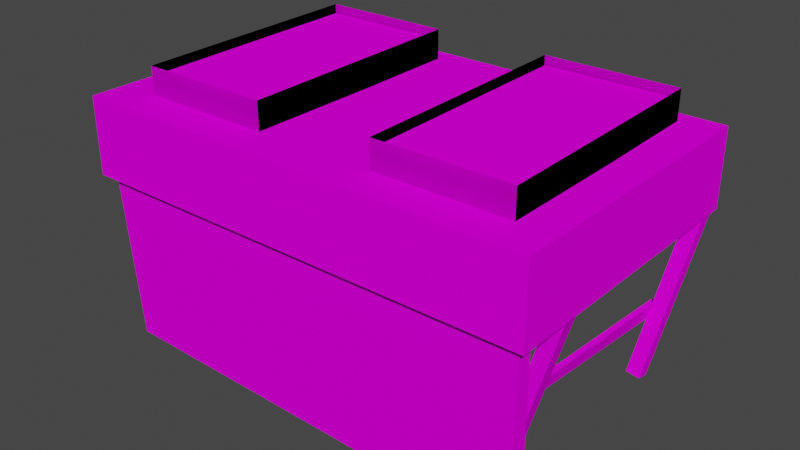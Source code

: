 # Source: 66stn3_c1.blend  (saved by Blender 2.82.7; exported with 4.5.12 LTS)
import bpy
from mathutils import Matrix  # noqa: F401  (used for matrix-valued properties, if any)

bpy.ops.wm.read_factory_settings(use_empty=True)
scene = bpy.context.scene
scene.name = 'Scene'

# ---- collections
col_collection = bpy.data.collections.new('Collection'); scene.collection.children.link(col_collection)

# ---- images (referenced by path relative to the original .blend; pixels are not part of the script)
import os
ASSET_DIR = os.environ.get("B2B_ASSET_DIR", "")  # directory of the original .blend (textures are referenced by path, not embedded)
HERE = os.path.dirname(os.path.abspath(__file__))  # packed textures are extracted next to this script under _unpacked/

def load_image(name, relpath, width, height, colorspace="sRGB"):
    """Load a texture the original file referenced (path relative to the .blend, or extracted next to this script)."""
    p = next((c for c in (os.path.join(HERE, relpath), os.path.join(ASSET_DIR, relpath)) if relpath and os.path.exists(c)), "")
    if p:
        img = bpy.data.images.load(p, check_existing=True)
        img.name = name
    else:  # same state as the original file: an image datablock whose file is absent (Cycles renders it pink)
        img = bpy.data.images.new(name, width, height)
        img.source = "FILE"
        img.filepath = "//" + (relpath or name)
    img.colorspace_settings.name = colorspace
    return img
img_9papric_bmp = load_image('9papric.bmp', '9papric.bmp', 1024, 1024, 'sRGB')
img_9stnkas_bmp = load_image('9stnkas.bmp', '9stnkas.bmp', 1024, 1024, 'sRGB')
img_0lpapun_bmp = load_image('0lpapun.bmp', '0lpapun.bmp', 1024, 1024, 'sRGB')
img_prkna01_bmp = load_image('prkna01.bmp', 'prkna01.bmp', 1024, 1024, 'sRGB')
img_prkna02_bmp = load_image('prkna02.bmp', 'prkna02.bmp', 1024, 1024, 'sRGB')
img_0m10d_bmp = load_image('0m10d.bmp', '0m10d.bmp', 1024, 1024, 'sRGB')

# ---- materials (node trees are filled in below, after node groups)
mat_9papric_bmp = bpy.data.materials.new('9papric.bmp')
mat_9papric_bmp.use_transparent_shadow = False
mat_9stnkas_bmp = bpy.data.materials.new('9stnkas.bmp')
mat_9stnkas_bmp.use_transparent_shadow = False
mat_0lpapun_bmp = bpy.data.materials.new('0lpapun.bmp')
mat_0lpapun_bmp.use_transparent_shadow = False
mat_prkna01_bmp = bpy.data.materials.new('prkna01.bmp')
mat_prkna01_bmp.use_transparent_shadow = False
mat_prkna02_bmp = bpy.data.materials.new('prkna02.bmp')
mat_prkna02_bmp.use_transparent_shadow = False
mat_0m10d_bmp = bpy.data.materials.new('0m10d.bmp')
mat_0m10d_bmp.use_transparent_shadow = False

# ---- material node trees
mat_9papric_bmp.use_nodes = True; mat_9papric_bmp.node_tree.nodes.clear()
_N = mat_9papric_bmp.node_tree.nodes; _L = mat_9papric_bmp.node_tree.links
n0 = _N.new('ShaderNodeOutputMaterial'); n0.name = 'Material Output'; n0.location = (300, 300)
n1 = _N.new('ShaderNodeBsdfPrincipled'); n1.name = 'Principled BSDF'; n1.location = (10, 300)
n1.distribution = 'GGX'
n1.subsurface_method = 'BURLEY'
n1.inputs[2].default_value = 0.0
n1.inputs[3].default_value = 1.45
n1.inputs[13].default_value = 0.0
n1.inputs[27].default_value = (0.0, 0.0, 0.0, 1.0)
n1.inputs[28].default_value = 1.0
n2 = _N.new('ShaderNodeTexImage'); n2.name = 'Image Texture'; n2.location = (0, 0)
n2.image = img_9papric_bmp
_L.new(n1.outputs[0], n0.inputs[0])
_L.new(n2.outputs[0], n1.inputs[0])
n0.is_active_output = True
mat_9stnkas_bmp.use_nodes = True; mat_9stnkas_bmp.node_tree.nodes.clear()
_N = mat_9stnkas_bmp.node_tree.nodes; _L = mat_9stnkas_bmp.node_tree.links
n0 = _N.new('ShaderNodeOutputMaterial'); n0.name = 'Material Output'; n0.location = (300, 300)
n1 = _N.new('ShaderNodeBsdfPrincipled'); n1.name = 'Principled BSDF'; n1.location = (10, 300)
n1.distribution = 'GGX'
n1.subsurface_method = 'BURLEY'
n1.inputs[2].default_value = 0.0
n1.inputs[3].default_value = 1.45
n1.inputs[13].default_value = 0.0
n1.inputs[27].default_value = (0.0, 0.0, 0.0, 1.0)
n1.inputs[28].default_value = 1.0
n2 = _N.new('ShaderNodeTexImage'); n2.name = 'Image Texture'; n2.location = (0, 0)
n2.image = img_9stnkas_bmp
_L.new(n1.outputs[0], n0.inputs[0])
_L.new(n2.outputs[0], n1.inputs[0])
n0.is_active_output = True
mat_0lpapun_bmp.use_nodes = True; mat_0lpapun_bmp.node_tree.nodes.clear()
_N = mat_0lpapun_bmp.node_tree.nodes; _L = mat_0lpapun_bmp.node_tree.links
n0 = _N.new('ShaderNodeOutputMaterial'); n0.name = 'Material Output'; n0.location = (300, 300)
n1 = _N.new('ShaderNodeBsdfPrincipled'); n1.name = 'Principled BSDF'; n1.location = (10, 300)
n1.distribution = 'GGX'
n1.subsurface_method = 'BURLEY'
n1.inputs[2].default_value = 0.0
n1.inputs[3].default_value = 1.45
n1.inputs[13].default_value = 0.0
n1.inputs[27].default_value = (0.0, 0.0, 0.0, 1.0)
n1.inputs[28].default_value = 1.0
n2 = _N.new('ShaderNodeTexImage'); n2.name = 'Image Texture'; n2.location = (0, 0)
n2.image = img_0lpapun_bmp
_L.new(n1.outputs[0], n0.inputs[0])
_L.new(n2.outputs[0], n1.inputs[0])
n0.is_active_output = True
mat_prkna01_bmp.use_nodes = True; mat_prkna01_bmp.node_tree.nodes.clear()
_N = mat_prkna01_bmp.node_tree.nodes; _L = mat_prkna01_bmp.node_tree.links
n0 = _N.new('ShaderNodeOutputMaterial'); n0.name = 'Material Output'; n0.location = (300, 300)
n1 = _N.new('ShaderNodeBsdfPrincipled'); n1.name = 'Principled BSDF'; n1.location = (10, 300)
n1.distribution = 'GGX'
n1.subsurface_method = 'BURLEY'
n1.inputs[2].default_value = 0.0
n1.inputs[3].default_value = 1.45
n1.inputs[13].default_value = 0.0
n1.inputs[27].default_value = (0.0, 0.0, 0.0, 1.0)
n1.inputs[28].default_value = 1.0
n2 = _N.new('ShaderNodeTexImage'); n2.name = 'Image Texture'; n2.location = (0, 0)
n2.image = img_prkna01_bmp
_L.new(n1.outputs[0], n0.inputs[0])
_L.new(n2.outputs[0], n1.inputs[0])
n0.is_active_output = True
mat_prkna02_bmp.use_nodes = True; mat_prkna02_bmp.node_tree.nodes.clear()
_N = mat_prkna02_bmp.node_tree.nodes; _L = mat_prkna02_bmp.node_tree.links
n0 = _N.new('ShaderNodeOutputMaterial'); n0.name = 'Material Output'; n0.location = (300, 300)
n1 = _N.new('ShaderNodeBsdfPrincipled'); n1.name = 'Principled BSDF'; n1.location = (10, 300)
n1.distribution = 'GGX'
n1.subsurface_method = 'BURLEY'
n1.inputs[2].default_value = 0.0
n1.inputs[3].default_value = 1.45
n1.inputs[13].default_value = 0.0
n1.inputs[27].default_value = (0.0, 0.0, 0.0, 1.0)
n1.inputs[28].default_value = 1.0
n2 = _N.new('ShaderNodeTexImage'); n2.name = 'Image Texture'; n2.location = (0, 0)
n2.image = img_prkna02_bmp
_L.new(n1.outputs[0], n0.inputs[0])
_L.new(n2.outputs[0], n1.inputs[0])
n0.is_active_output = True
mat_0m10d_bmp.use_nodes = True; mat_0m10d_bmp.node_tree.nodes.clear()
_N = mat_0m10d_bmp.node_tree.nodes; _L = mat_0m10d_bmp.node_tree.links
n0 = _N.new('ShaderNodeOutputMaterial'); n0.name = 'Material Output'; n0.location = (300, 300)
n1 = _N.new('ShaderNodeBsdfPrincipled'); n1.name = 'Principled BSDF'; n1.location = (10, 300)
n1.distribution = 'GGX'
n1.subsurface_method = 'BURLEY'
n1.inputs[2].default_value = 0.0
n1.inputs[3].default_value = 1.45
n1.inputs[13].default_value = 0.0
n1.inputs[27].default_value = (0.0, 0.0, 0.0, 1.0)
n1.inputs[28].default_value = 1.0
n2 = _N.new('ShaderNodeTexImage'); n2.name = 'Image Texture'; n2.location = (0, 0)
n2.image = img_0m10d_bmp
_L.new(n1.outputs[0], n0.inputs[0])
_L.new(n2.outputs[0], n1.inputs[0])
n0.is_active_output = True

# ---- world
world_world = bpy.data.worlds.new('World'); scene.world = world_world
world_world.use_nodes = True; world_world.node_tree.nodes.clear()
_N = world_world.node_tree.nodes; _L = world_world.node_tree.links
n0 = _N.new('ShaderNodeOutputWorld'); n0.name = 'World Output'; n0.location = (300, 300)
n1 = _N.new('ShaderNodeBackground'); n1.name = 'Background'; n1.location = (10, 300)
n1.inputs[0].default_value = (0.05088, 0.05088, 0.05088, 1.0)
_L.new(n1.outputs[0], n0.inputs[0])
n0.is_active_output = True
world_world.color = (0.05088, 0.05088, 0.05088)
world_world.use_sun_shadow = False
world_world.sun_shadow_jitter_overblur = 0.0

# ---- meshes
me_box11 = bpy.data.meshes.new('Box11')
me_box11.from_pydata([(-0.9449, -0.6063, 0.1371), (0.943, -0.6063, 0.1371), (-0.9449, 0.5912, 0.1371), (0.943, 0.5912, 0.1371), (-0.9449, -0.6063, 0.45), (0.943, -0.6063, 0.45), (-0.9449, 0.5912, 0.45), (0.943, 0.5912, 0.45), (-0.9449, -0.6063, 0.1371), (-0.9449, -0.6063, 0.45), (0.8047, 0.4855, -0.2961), (-0.9449, 0.5912, 0.1371), (-0.9449, 0.5912, 0.45), (0.8047, 0.4855, -0.2961), (-0.9449, 0.5912, 0.1371), (-0.9449, -0.6063, 0.45), (0.7521, -0.3678, -0.2877), (0.7521, -0.3678, -0.2877), (0.8724, 0.5838, 0.1473), (0.9288, 0.5275, 0.1387), (-0.1161, 0.07145, -0.3264), (0.9288, -0.2949, 0.1398), (-0.6639, -0.366, -0.1684), (-0.646, -0.3658, -0.156), (-0.6337, -0.3763, -0.2184), (-0.6337, -0.3763, -0.2184), (-0.5601, 0.3365, -0.2253), (-0.542, 0.343, -0.2152), (-0.5313, 0.2993, -0.2613), (-0.5313, 0.2993, -0.2613), (-0.6639, -0.366, -0.1684), (-0.646, -0.3658, -0.156), (-0.542, 0.343, -0.2152), (-0.5601, 0.3365, -0.2253), (-0.646, -0.3658, -0.156), (-0.542, 0.343, -0.2152), (-0.5313, 0.2993, -0.2613), (-0.6337, -0.3763, -0.2184), (-0.6639, -0.366, -0.1684), (-0.5601, 0.3365, -0.2253), (-0.5313, 0.2993, -0.2613), (0.7474, -0.3679, -0.2261), (0.7687, -0.3678, -0.2308), (0.7521, -0.3678, -0.2877), (0.7521, -0.3678, -0.2877), (0.7926, 0.4854, -0.2355), (0.8142, 0.4854, -0.2376), (0.8047, 0.4855, -0.2961), (0.8047, 0.4855, -0.2961), (0.7474, -0.3679, -0.2261), (0.7687, -0.3678, -0.2308), (0.8142, 0.4854, -0.2376), (0.7926, 0.4854, -0.2355), (0.943, 0.5912, 0.1371), (0.7687, -0.3678, -0.2308), (0.8047, 0.4855, -0.2961), (0.8142, 0.4854, -0.2376), (0.943, 0.5912, 0.45), (0.7521, -0.3678, -0.2877), (0.8047, 0.4855, -0.2961), (0.943, 0.5912, 0.1371), (0.7474, -0.3679, -0.2261), (0.7926, 0.4854, -0.2355), (0.943, -0.6063, 0.45), (0.943, -0.6063, 0.45), (0.7521, -0.3678, -0.2877), (0.943, -0.6063, 0.1371), (-0.5313, 0.2993, -0.2613), (-0.5313, 0.2993, -0.2613), (-0.6337, -0.3763, -0.2184), (-0.6337, -0.3763, -0.2184), (0.943, 0.5912, 0.45), (-0.9449, 0.5912, 0.45), (0.943, -0.6063, 0.1371), (-0.9449, -0.6063, 0.1371), (0.9288, 0.5838, 0.1384), (0.8725, 0.5275, 0.1475), (0.874, -0.3512, 0.1557), (0.874, -0.2949, 0.1554), (0.9289, -0.3512, 0.1401), (-0.02273, 0.5402, 0.1808), (0.7712, 0.3799, -0.5097), (0.7715, 0.4324, -0.5212), (0.8277, 0.3779, -0.5175), (0.828, 0.4304, -0.529), (-0.9243, 0.5293, 0.175), (-0.875, 0.5441, 0.1997), (-0.9226, 0.576, 0.1436), (-0.8733, 0.5908, 0.1683), (-0.5418, 0.2194, -0.3169), (-0.4925, 0.2342, -0.2923), (-0.5403, 0.2641, -0.3467), (-0.491, 0.2789, -0.322), (-0.875, 0.5441, 0.1997), (-0.4925, 0.2342, -0.2923), (0.828, 0.4304, -0.529), (-0.8733, 0.5908, 0.1683), (-0.491, 0.2789, -0.322), (0.7715, 0.4324, -0.5212), (-0.9243, 0.5293, 0.175), (-0.9226, 0.576, 0.1436), (-0.5418, 0.2194, -0.3169), (-0.5403, 0.2641, -0.3467), (0.7712, 0.3799, -0.5097), (0.8277, 0.3779, -0.5175), (-0.9225, -0.3512, 0.1418), (-0.8738, -0.3512, 0.1716), (-0.9223, -0.2949, 0.1416), (-0.8737, -0.2949, 0.1714), (-0.5601, -0.3499, -0.4507), (-0.5115, -0.3499, -0.4209), (-0.5601, -0.2962, -0.4507), (-0.5115, -0.2962, -0.4209), (-0.8738, -0.3512, 0.1716), (-0.5115, -0.3499, -0.4209), (0.9288, 0.5838, 0.1384), (-0.8737, -0.2949, 0.1714), (-0.5115, -0.2962, -0.4209), (0.8724, 0.5838, 0.1473), (-0.9225, -0.3512, 0.1418), (-0.9223, -0.2949, 0.1416), (-0.5601, -0.3499, -0.4507), (-0.5601, -0.2962, -0.4507), (0.8725, 0.5275, 0.1475), (0.9288, 0.5275, 0.1387), (-0.02273, 0.5402, 0.1808), (-0.04954, 0.5827, 0.1427), (0.007402, 0.5795, 0.1417), (-0.1161, 0.07145, -0.3264), (-0.143, 0.1123, -0.3626), (-0.08604, 0.1091, -0.3636), (0.007402, 0.5795, 0.1417), (-0.08604, 0.1091, -0.3636), (0.684, -0.3499, -0.5123), (-0.04954, 0.5827, 0.1427), (-0.143, 0.1123, -0.3626), (0.684, -0.2962, -0.5123), (0.874, -0.3512, 0.1557), (0.9289, -0.3512, 0.1401), (0.874, -0.2949, 0.1554), (0.9288, -0.2949, 0.1398), (0.684, -0.3499, -0.5123), (0.7388, -0.3499, -0.5279), (0.684, -0.2962, -0.5123), (0.7388, -0.2962, -0.5279), (0.7388, -0.3499, -0.5279), (0.7388, -0.2962, -0.5279)], [], [(3, 1, 0, 2), (32, 33, 30, 31), (117, 111, 107, 116), (63, 9, 8, 66), (22, 24, 25), (25, 23, 22), (26, 27, 29), (29, 28, 26), (94, 92, 88, 93), (36, 67, 69), (68, 35, 34, 70), (41, 43, 44), (44, 42, 41), (45, 46, 48), (48, 47, 45), (62, 10, 17, 61), (51, 52, 49, 50), (58, 16, 13), (13, 59, 58), (136, 133, 77, 78), (97, 91, 87, 96), (102, 101, 99, 100), (128, 130, 127, 125), (141, 142, 138, 137), (39, 40, 37, 38), (109, 110, 106, 105), (114, 112, 108, 113), (135, 20, 80, 134), (89, 90, 86, 85), (146, 143, 139, 21), (122, 121, 119, 120), (84, 98, 118, 75), (145, 144, 140, 79), (71, 64, 73, 60), (82, 81, 76, 18), (132, 129, 126, 131), (12, 57, 53, 11), (15, 72, 14, 74), (7, 6, 4, 5), (103, 104, 124, 123), (55, 56, 54, 65), (83, 95, 115, 19)])
me_box11.polygons.foreach_set('use_smooth', [True] * 42)
me_box11.polygons.foreach_set('material_index', [5, 4, 4, 5, 4, 4, 4, 4, 4, 4, 4, 4, 4, 4, 4, 4, 4, 4, 4, 4, 4, 4, 4, 4, 4, 4, 4, 4, 4, 4, 4, 4, 4, 5, 4, 4, 5, 5, 4, 4, 4, 4])
_uv = me_box11.uv_layers.new(name='UVMap')
_uv.uv.foreach_set('vector', [0.0, 0.0, 0.0, -1.0, 1.0, -1.0, 1.0, 0.0, 0.5444, -0.0006972, 0.5426, -0.0005606, 0.5388, -0.9994, 0.5406, -0.9995, 0.4507, -0.9995, 0.5493, -0.9995, 0.5493, -0.000918, 0.4507, -0.000918, 1.0, 0.0, 0.0, 0.0, 0.0, -1.0, 1.0, -1.0, 0.5388, -0.9994, 0.4556, -0.9993, 0.4574, -0.9994, 0.4574, -0.9994, 0.5406, -0.9995, 0.5388, -0.9994, 0.5426, -0.0005606, 0.5444, -0.0006972, 0.4612, -0.0006362, 0.4612, -0.0006362, 0.4594, -0.0004995, 0.5426, -0.0005606, 0.4529, -0.9995, 0.5471, -0.9995, 0.5493, -0.000918, 0.4507, -0.0004995, 0.4594, -0.0004995, 0.4612, -0.0006362, 0.4574, -0.9994, 0.4612, -0.0006362, 0.5444, -0.0006972, 0.5406, -0.9995, 0.4574, -0.9994, 0.5309, -0.9994, 0.4646, -0.9993, 0.4661, -0.9994, 0.4661, -0.9994, 0.5323, -0.9995, 0.5309, -0.9994, 0.5339, -0.0005606, 0.5353, -0.0006972, 0.4691, -0.0006362, 0.4691, -0.0006362, 0.4677, -0.0004995, 0.5339, -0.0005606, 0.5339, -0.0005606, 0.4677, -0.0004995, 0.4646, -0.9993, 0.5309, -0.9994, 0.5353, -0.0006972, 0.5339, -0.0005606, 0.5309, -0.9994, 0.5323, -0.9995, 0.4661, -0.9994, 0.4646, -0.9993, 0.4677, -0.0004995, 0.4677, -0.0004995, 0.4691, -0.0006362, 0.4661, -0.9994, 1.992, -0.9995, 2.086, -0.9995, 2.089, -0.0004995, 1.99, -0.000918, 0.4507, -0.9995, 0.5493, -0.9995, 0.5493, -0.000918, 0.4507, -0.000918, 0.4529, -0.9995, 0.5471, -0.9995, 0.5493, -0.0004995, 0.4507, -0.000918, 0.4529, -0.9995, 0.5471, -0.9995, 0.5493, -0.000918, 0.4507, -0.0004995, 3.597, -0.9995, 3.695, -0.9995, 3.695, -0.0004995, 3.597, -0.0004995, 0.5426, -0.0005606, 0.4594, -0.0004995, 0.4556, -0.9993, 0.5388, -0.9994, 0.4507, -0.9995, 0.5493, -0.9995, 0.5493, -0.0004995, 0.4507, -0.0004995, -1.086, -0.9995, -0.9923, -0.9995, -0.9901, -0.000918, -1.089, -0.0004995, 0.4529, -0.9995, 0.5471, -0.9995, 0.5493, -0.0004995, 0.4507, -0.000918, 0.4507, -0.9995, 0.5493, -0.9995, 0.5493, -0.0004995, 0.4507, -0.0004995, -2.695, -0.9995, -2.597, -0.9995, -2.597, -0.000918, -2.695, -0.000918, 1.992, -0.9995, 2.086, -0.9995, 2.089, -0.0004995, 1.99, -0.000918, -2.695, -0.9995, -2.597, -0.9995, -2.597, -0.000918, -2.695, -0.000918, -1.086, -0.9995, -0.9923, -0.9995, -0.9901, -0.000918, -1.089, -0.0004995, 1.0, 0.0, 0.0, 0.0, 0.0, -1.0, 1.0, -1.0, 0.4529, -0.9995, 0.5471, -0.9995, 0.5493, -0.0004995, 0.4507, -0.000918, -1.075, -0.9995, -0.9762, -0.9995, -0.9762, -0.000918, -1.075, -0.000918, 1.0, 0.0, 0.0, 0.0, 0.0, -1.0, 1.0, -1.0, 1.0, 0.0, 0.0, 0.0, 0.0, -1.0, 1.0, -1.0, 1.0, 0.0, 0.0, 0.0, 0.0, -1.0, 1.0, -1.0, 3.597, -0.9995, 3.695, -0.9995, 3.695, -0.0004995, 3.597, -0.0004995, 0.4691, -0.0006362, 0.5353, -0.0006972, 0.5323, -0.9995, 0.4661, -0.9994, 0.4529, -0.9995, 0.5471, -0.9995, 0.5493, -0.000918, 0.4507, -0.0004995])
me_box11.materials.append(mat_9papric_bmp)
me_box11.materials.append(mat_9stnkas_bmp)
me_box11.materials.append(mat_0lpapun_bmp)
me_box11.materials.append(mat_prkna01_bmp)
me_box11.materials.append(mat_prkna02_bmp)
me_box11.materials.append(mat_0m10d_bmp)
me_box11.use_remesh_fix_poles = True
me_box11.use_remesh_preserve_attributes = False
me_box11.use_mirror_vertex_groups = False
me_box11.update()
me_box11_001 = bpy.data.meshes.new('Box11.001')
me_box11_001.from_pydata([(0.2555, -0.4602, 0.4429), (0.797, -0.4602, 0.4429), (0.2555, 0.5065, 0.4555), (0.797, 0.5065, 0.4555), (0.2555, -0.4617, 0.5622), (0.797, -0.4617, 0.5622), (0.2555, 0.5049, 0.5748), (0.797, 0.5049, 0.5748), (0.797, -0.4602, 0.4429), (0.797, 0.5065, 0.4555), (0.2555, 0.5049, 0.5748), (0.2555, -0.4602, 0.4429), (0.2555, 0.5065, 0.4555), (0.797, -0.4617, 0.5622), (0.797, 0.5049, 0.5748), (0.2555, -0.4617, 0.5622), (0.7923, 0.5011, 0.5378), (0.2614, 0.5011, 0.5378), (0.7923, -0.4466, 0.5254), (0.2614, -0.4466, 0.5254), (0.2555, -0.4602, 0.4429), (0.2555, 0.5065, 0.4555), (0.797, -0.4602, 0.4429), (0.797, 0.5065, 0.4555), (0.2555, -0.4602, 0.4429), (0.797, -0.4602, 0.4429), (0.2555, 0.5065, 0.4555), (0.797, 0.5065, 0.4555), (0.2555, -0.4617, 0.5622), (0.797, -0.4617, 0.5622), (0.2555, 0.5049, 0.5748), (0.797, 0.5049, 0.5748), (0.797, -0.4602, 0.4429), (0.797, 0.5065, 0.4555), (0.2555, 0.5049, 0.5748), (0.2555, -0.4602, 0.4429), (0.2555, 0.5065, 0.4555), (0.797, -0.4617, 0.5622), (0.797, 0.5049, 0.5748), (0.2555, -0.4617, 0.5622)], [], [(4, 5, 1, 0), (14, 6, 2, 9), (13, 7, 3, 8), (10, 15, 11, 12), (16, 17, 19, 18), (23, 22, 20, 21), (28, 24, 25, 29), (38, 33, 26, 30), (37, 32, 27, 31), (34, 36, 35, 39)])
me_box11_001.polygons.foreach_set('use_smooth', [True] * 10)
me_box11_001.polygons.foreach_set('material_index', [3, 3, 3, 3, 0, 3, 3, 3, 3, 3])
_uv = me_box11_001.uv_layers.new(name='UVMap')
_uv.uv.foreach_set('vector', [3818.0, 0.8908, 3818.0, -1.892, 3817.0, -1.892, 3817.0, 0.8908, -3817.0, -1.892, -3817.0, 0.8908, -3816.0, 0.8908, -3816.0, -1.892, -3817.0, -1.294, -3817.0, 0.2863, -3816.0, 0.2948, -3816.0, -1.286, 3818.0, -1.294, 3818.0, -1.294, 3817.0, -1.286, 3817.0, 0.2948, 2.959, 0.5066, 1.666, 0.5066, 1.666, -1.507, 2.959, -1.507, -3817.0, -1.892, -3816.0, -1.892, -3816.0, 0.8908, -3817.0, 0.8908, 3818.0, 0.8908, 3817.0, 0.8908, 3817.0, -1.892, 3818.0, -1.892, -3817.0, -1.892, -3816.0, -1.892, -3816.0, 0.8908, -3817.0, 0.8908, -3817.0, -1.294, -3816.0, -1.286, -3816.0, 0.2948, -3817.0, 0.2863, 3818.0, -1.294, 3817.0, 0.2948, 3817.0, -1.286, 3818.0, -1.294])
me_box11_001.materials.append(mat_9papric_bmp)
me_box11_001.materials.append(mat_9stnkas_bmp)
me_box11_001.materials.append(mat_0lpapun_bmp)
me_box11_001.materials.append(mat_prkna01_bmp)
me_box11_001.materials.append(mat_prkna02_bmp)
me_box11_001.materials.append(mat_0m10d_bmp)
me_box11_001.use_remesh_fix_poles = True
me_box11_001.use_remesh_preserve_attributes = False
me_box11_001.use_mirror_vertex_groups = False
me_box11_001.update()
me_box11_002 = bpy.data.meshes.new('Box11.002')
me_box11_002.from_pydata([(-0.7754, -0.4602, 0.4429), (-0.234, -0.4602, 0.4429), (-0.7754, 0.5065, 0.4555), (-0.234, 0.5065, 0.4555), (-0.7754, -0.4617, 0.5622), (-0.234, -0.4617, 0.5622), (-0.7754, 0.5049, 0.5748), (-0.234, 0.5049, 0.5748), (-0.234, -0.4602, 0.4429), (-0.234, -0.4617, 0.5622), (-0.234, 0.5065, 0.4555), (-0.234, 0.5049, 0.5748), (-0.7754, 0.5065, 0.4555), (-0.7754, -0.4602, 0.4429), (-0.7754, -0.4617, 0.5622), (-0.7754, 0.5049, 0.5748), (-0.2387, 0.5011, 0.5378), (-0.2387, -0.4466, 0.5254), (-0.7695, 0.5011, 0.5378), (-0.7695, -0.4466, 0.5254), (-0.7754, -0.4602, 0.4429), (-0.7754, 0.5065, 0.4555), (-0.234, -0.4602, 0.4429), (-0.234, 0.5065, 0.4555), (-0.7754, -0.4602, 0.4429), (-0.234, -0.4602, 0.4429), (-0.7754, 0.5065, 0.4555), (-0.234, 0.5065, 0.4555), (-0.7754, -0.4617, 0.5622), (-0.234, -0.4617, 0.5622), (-0.7754, 0.5049, 0.5748), (-0.234, 0.5049, 0.5748), (-0.234, -0.4602, 0.4429), (-0.234, -0.4617, 0.5622), (-0.234, 0.5065, 0.4555), (-0.234, 0.5049, 0.5748), (-0.7754, 0.5065, 0.4555), (-0.7754, -0.4602, 0.4429), (-0.7754, -0.4617, 0.5622), (-0.7754, 0.5049, 0.5748)], [], [(16, 18, 19, 17), (15, 14, 13, 12), (9, 7, 3, 8), (4, 5, 1, 0), (11, 6, 2, 10), (23, 22, 20, 21), (39, 36, 37, 38), (33, 32, 27, 31), (28, 24, 25, 29), (35, 34, 26, 30)])
me_box11_002.polygons.foreach_set('use_smooth', [True] * 10)
me_box11_002.polygons.foreach_set('material_index', [1, 3, 3, 3, 3, 3, 3, 3, 3, 3])
_uv = me_box11_002.uv_layers.new(name='UVMap')
_uv.uv.foreach_set('vector', [0.4967, 0.5066, -0.7966, 0.5066, -0.7966, -1.507, 0.4967, -1.507, 3818.0, 0.2863, 3818.0, -1.294, 3817.0, -1.286, 3817.0, 0.2948, -3817.0, -1.294, -3817.0, 0.2863, -3816.0, 0.2948, -3816.0, -1.286, 3818.0, 6.189, 3818.0, 3.406, 3817.0, 3.406, 3817.0, 6.189, -3817.0, 3.406, -3817.0, 6.189, -3816.0, 6.189, -3816.0, 3.406, -3817.0, 3.406, -3816.0, 3.406, -3816.0, 6.189, -3817.0, 6.189, 3818.0, 0.2863, 3817.0, 0.2948, 3817.0, -1.286, 3818.0, -1.294, -3817.0, -1.294, -3816.0, -1.286, -3816.0, 0.2948, -3817.0, 0.2863, 3818.0, 6.189, 3817.0, 6.189, 3817.0, 3.406, 3818.0, 3.406, -3817.0, 3.406, -3816.0, 3.406, -3816.0, 6.189, -3817.0, 6.189])
me_box11_002.materials.append(mat_9papric_bmp)
me_box11_002.materials.append(mat_9stnkas_bmp)
me_box11_002.materials.append(mat_0lpapun_bmp)
me_box11_002.materials.append(mat_prkna01_bmp)
me_box11_002.materials.append(mat_prkna02_bmp)
me_box11_002.materials.append(mat_0m10d_bmp)
me_box11_002.use_remesh_fix_poles = True
me_box11_002.use_remesh_preserve_attributes = False
me_box11_002.use_mirror_vertex_groups = False
me_box11_002.update()
me_box11_003 = bpy.data.meshes.new('Box11.003')
me_box11_003.from_pydata([(0.9044, -0.5113, 0.1421), (0.9044, -0.572, 0.1416), (-0.904, -0.4648, -0.5743), (0.9044, -0.505, -0.5743), (-0.904, -0.5113, 0.1421), (0.9044, -0.5113, 0.1421), (-0.904, -0.5255, -0.5748), (0.9044, -0.5658, -0.5748), (-0.904, -0.572, 0.1416), (0.9044, -0.572, 0.1416), (-0.904, -0.4648, -0.5743), (0.9044, -0.505, -0.5743), (0.9044, -0.5658, -0.5748), (-0.904, -0.5255, -0.5748), (0.9044, -0.505, -0.5743), (0.9044, -0.5658, -0.5748), (-0.904, -0.5113, 0.1421), (-0.904, -0.4648, -0.5743), (-0.904, -0.5255, -0.5748), (-0.904, -0.572, 0.1416), (-0.904, -0.572, 0.1416), (0.9044, -0.572, 0.1416), (0.9044, -0.5113, 0.1421), (-0.904, -0.5113, 0.1421)], [], [(1, 15, 14, 0), (12, 13, 10, 11), (9, 8, 6, 7), (5, 3, 2, 4), (18, 19, 16, 17), (22, 23, 20, 21)])
me_box11_003.polygons.foreach_set('use_smooth', [True] * 6)
me_box11_003.polygons.foreach_set('material_index', [5, 4, 2, 4, 5, 4])
_uv = me_box11_003.uv_layers.new(name='UVMap')
_uv.uv.foreach_set('vector', [0.104, -0.005687, 0.104, -1.005, 0.04332, -1.005, 0.04332, -0.005687, 1.0, 0.0, 0.0, 0.0, 0.0, -1.0, 1.0, -1.0, 1.999, -0.0005001, 0.0009992, -0.0004995, 0.000999, -0.9995, 1.999, -0.9995, 0.0, 0.0, 0.0, -1.0, 1.0, -1.0, 1.0, 0.0, 0.28, -1.003, 0.28, -0.003546, 0.2193, -0.003546, 0.2193, -1.003, 1.0, 0.0, 0.0, 0.0, 0.0, -1.0, 1.0, -1.0])
me_box11_003.materials.append(mat_9papric_bmp)
me_box11_003.materials.append(mat_9stnkas_bmp)
me_box11_003.materials.append(mat_0lpapun_bmp)
me_box11_003.materials.append(mat_prkna01_bmp)
me_box11_003.materials.append(mat_prkna02_bmp)
me_box11_003.materials.append(mat_0m10d_bmp)
me_box11_003.use_remesh_fix_poles = True
me_box11_003.use_remesh_preserve_attributes = False
me_box11_003.use_mirror_vertex_groups = False
me_box11_003.update()

# ---- objects
ob_box01 = bpy.data.objects.new('Box01', me_box11)
ob_box02 = bpy.data.objects.new('Box02', me_box11_001)
ob_box03 = bpy.data.objects.new('Box03', me_box11_002)
ob_box04 = bpy.data.objects.new('Box04', me_box11_003)

# ---- transforms, parenting, visibility, modifiers, constraints
ob_box01.location = (-0.08774, -0.09426, -0.1371)
ob_box01.lineart.crease_threshold = 0.0
ob_box02.location = (-0.08774, -0.09426, -0.1371)
ob_box02.lineart.crease_threshold = 0.0
ob_box03.location = (-0.08774, -0.09426, -0.1371)
ob_box03.lineart.crease_threshold = 0.0
ob_box04.location = (-0.08774, -0.09426, -0.1371)
ob_box04.lineart.crease_threshold = 0.0

# ---- collection membership
col_collection.objects.link(ob_box01)
col_collection.objects.link(ob_box02)
col_collection.objects.link(ob_box03)
col_collection.objects.link(ob_box04)

# ---- scene / render settings (as saved in the file)
scene.frame_start = 1; scene.frame_end = 250; scene.frame_set(1)
scene.render.engine = 'BLENDER_EEVEE_NEXT'
scene.cycles.use_denoising = False
scene.cycles.samples = 128
scene.cycles.sampling_pattern = 'TABULATED_SOBOL'
scene.cycles.use_adaptive_sampling = False
scene.cycles.use_light_tree = False
scene.view_settings.view_transform = 'Filmic'
bpy.context.view_layer.update()

# ---- added for rendering (the .blend has no active camera and no usable light): camera, sun
cam_auto = bpy.data.cameras.new('AutoCamera')
cam_auto.lens = 50.0
cam_auto.sensor_width = 36.0
cam_auto.clip_end = 1000.0
ob_auto_camera = bpy.data.objects.new('AutoCamera', cam_auto)
scene.collection.objects.link(ob_auto_camera)
ob_auto_camera.location = (2.23732, -2.893, 1.72366)
ob_auto_camera.rotation_euler = (1.09748, -7.21219e-08, 0.694738)
scene.camera = ob_auto_camera
light_auto_sun = bpy.data.lights.new('AutoSun', 'SUN')
light_auto_sun.energy = 3.0
light_auto_sun.angle = 0.0523599
ob_auto_sun = bpy.data.objects.new('AutoSun', light_auto_sun)
scene.collection.objects.link(ob_auto_sun)
ob_auto_sun.rotation_euler = (0.872665, 0.174533, 0.523599)
bpy.context.view_layer.update()
